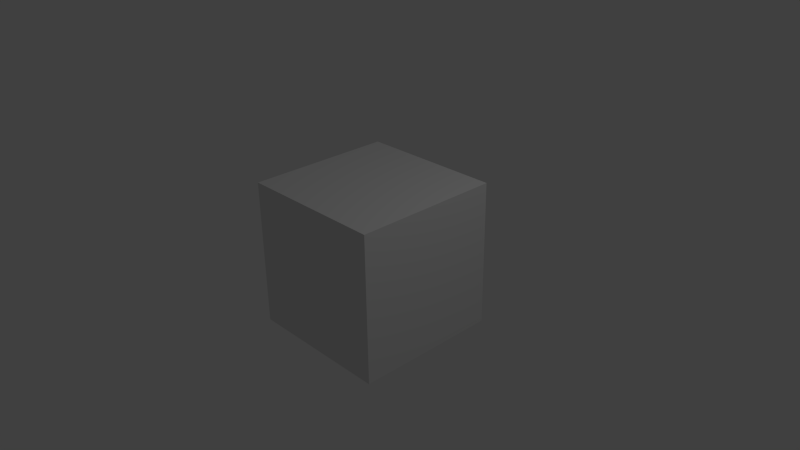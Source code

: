 # Source: tunnel6.blend  (saved by Blender 2.74.0; exported with 4.5.12 LTS)
import bpy
from mathutils import Matrix  # noqa: F401  (used for matrix-valued properties, if any)

bpy.ops.wm.read_factory_settings(use_empty=True)
scene = bpy.context.scene
scene.name = 'Scene'

# ---- collections
col_collection_1 = bpy.data.collections.new('Collection 1'); scene.collection.children.link(col_collection_1)

# ---- materials (node trees are filled in below, after node groups)
mat_material = bpy.data.materials.new('Material')
mat_material.alpha_threshold = 0.0
mat_material.use_transparent_shadow = False
mat_material.roughness = 0.5
mat_material.line_color = (0.0, 0.0, 0.0, 1.0)

# ---- material node trees

# ---- world
world_world = bpy.data.worlds.new('World'); scene.world = world_world
world_world.color = (0.05088, 0.05088, 0.05088)
world_world.use_sun_shadow = False
world_world.sun_shadow_jitter_overblur = 0.0
world_world.cycles.sampling_method = 'MANUAL'
world_world.cycles.sample_map_resolution = 256

# ---- cameras
cam_camera = bpy.data.cameras.new('Camera')
cam_camera.clip_end = 100.0
cam_camera.lens = 35.0
cam_camera.sensor_width = 32.0
cam_camera.sensor_height = 18.0
cam_camera.ortho_scale = 7.314
cam_camera.dof.focus_distance = 0.0
cam_camera.dof.aperture_fstop = 128.0

# ---- lights
light_lamp = bpy.data.lights.new('Lamp', 'POINT')
light_lamp.transmission_factor = 0.0
light_lamp.cutoff_distance = 30.0
light_lamp.energy = 100.0
light_lamp.shadow_buffer_clip_start = 1.001
light_lamp.shadow_soft_size = 0.1
light_lamp.shadow_maximum_resolution = 0.006
light_lamp.use_absolute_resolution = True
light_lamp.cycles.use_multiple_importance_sampling = False

# ---- meshes
me_cube = bpy.data.meshes.new('Cube')
me_cube.from_pydata([(1.0, 1.0, -1.0), (1.0, -1.0, -1.0), (-1.0, -1.0, -1.0), (-1.0, 1.0, -1.0), (1.0, 1.0, 1.0), (1.0, -1.0, 1.0), (-1.0, -1.0, 1.0), (-1.0, 1.0, 1.0)], [], [(0, 1, 2, 3), (4, 7, 6, 5), (0, 4, 5, 1), (1, 5, 6, 2), (2, 6, 7, 3), (4, 0, 3, 7)])
me_cube.materials.append(mat_material)
me_cube.use_remesh_preserve_volume = False
me_cube.use_remesh_preserve_attributes = False
me_cube.use_mirror_vertex_groups = False
me_cube.update()

# ---- objects
ob_cube = bpy.data.objects.new('Cube', me_cube)
ob_lamp = bpy.data.objects.new('Lamp', light_lamp)
ob_camera = bpy.data.objects.new('Camera', cam_camera)

# ---- transforms, parenting, visibility, modifiers, constraints
ob_cube.location = (0.0, 0.0, 0.0)
ob_cube.lock_rotations_4d = False
ob_cube.empty_display_type = 'ARROWS'
ob_cube.lineart.crease_threshold = 0.0
ob_lamp.location = (4.076, 1.005, 5.904)
ob_lamp.rotation_euler = (0.6503, 0.05522, 1.866)
ob_lamp.lock_rotations_4d = False
ob_lamp.empty_display_type = 'ARROWS'
ob_lamp.color = (0.0, 0.0, 0.0, 0.0)
ob_lamp.lineart.crease_threshold = 0.0
ob_camera.location = (7.481, -6.508, 5.344)
ob_camera.rotation_euler = (1.109, 0.01082, 0.8149)
ob_camera.lock_rotations_4d = False
ob_camera.empty_display_type = 'ARROWS'
ob_camera.color = (0.0, 0.0, 0.0, 0.0)
ob_camera.display_type = 'WIRE'
ob_camera.lineart.crease_threshold = 0.0

# ---- collection membership
col_collection_1.objects.link(ob_cube)
col_collection_1.objects.link(ob_lamp)
col_collection_1.objects.link(ob_camera)

# ---- scene / render settings (as saved in the file)
scene.camera = ob_camera
scene.frame_start = 1; scene.frame_end = 250; scene.frame_set(1)
scene.render.engine = 'BLENDER_EEVEE_NEXT'
scene.render.resolution_percentage = 50
scene.render.dither_intensity = 0.0
scene.cycles.use_denoising = False
scene.cycles.samples = 10
scene.cycles.sampling_pattern = 'TABULATED_SOBOL'
scene.cycles.light_sampling_threshold = 0.0
scene.cycles.use_adaptive_sampling = False
scene.cycles.use_light_tree = False
scene.cycles.blur_glossy = 0.0
scene.cycles.pixel_filter_type = 'GAUSSIAN'
scene.cycles.sample_clamp_indirect = 0.0
scene.view_settings.view_transform = 'Standard'
bpy.context.view_layer.update()
